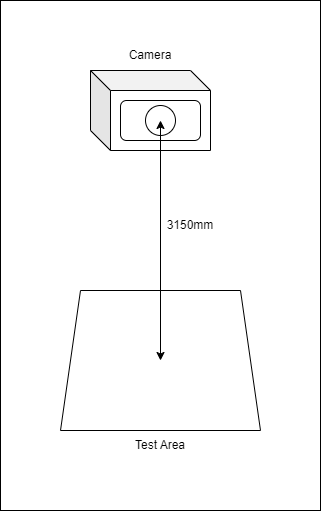

The diagram above was exported from draw.io. Its source (the exported page's mxGraphModel, read from the mxfile embedded in the PNG):
<mxGraphModel dx="1047" dy="753" grid="1" gridSize="10" guides="1" tooltips="1" connect="1" arrows="1" fold="1" page="1" pageScale="1" pageWidth="1100" pageHeight="850" math="0" shadow="0">
  <root>
    <mxCell id="0" />
    <mxCell id="1" parent="0" />
    <mxCell id="15" value="" style="rounded=0;whiteSpace=wrap;html=1;" vertex="1" parent="1">
      <mxGeometry x="210" y="80" width="320" height="510" as="geometry" />
    </mxCell>
    <mxCell id="14" value="" style="ellipse;whiteSpace=wrap;html=1;aspect=fixed;" parent="1" vertex="1">
      <mxGeometry x="360" y="180" width="20" height="20" as="geometry" />
    </mxCell>
    <mxCell id="13" value="" style="rounded=1;whiteSpace=wrap;html=1;" parent="1" vertex="1">
      <mxGeometry x="310" y="440" width="120" height="60" as="geometry" />
    </mxCell>
    <mxCell id="4" value="" style="shape=cube;whiteSpace=wrap;html=1;boundedLbl=1;backgroundOutline=1;darkOpacity=0.05;darkOpacity2=0.1;" parent="1" vertex="1">
      <mxGeometry x="300" y="150" width="120" height="80" as="geometry" />
    </mxCell>
    <mxCell id="3" value="" style="rounded=1;whiteSpace=wrap;html=1;" parent="1" vertex="1">
      <mxGeometry x="330" y="180" width="80" height="40" as="geometry" />
    </mxCell>
    <mxCell id="5" value="" style="ellipse;whiteSpace=wrap;html=1;" parent="1" vertex="1">
      <mxGeometry x="355" y="185" width="30" height="30" as="geometry" />
    </mxCell>
    <mxCell id="6" value="Camera" style="text;html=1;align=center;verticalAlign=middle;whiteSpace=wrap;rounded=0;" parent="1" vertex="1">
      <mxGeometry x="330" y="120" width="60" height="30" as="geometry" />
    </mxCell>
    <mxCell id="7" value="Test Area" style="text;html=1;align=center;verticalAlign=middle;whiteSpace=wrap;rounded=0;" parent="1" vertex="1">
      <mxGeometry x="340" y="510" width="60" height="30" as="geometry" />
    </mxCell>
    <mxCell id="10" value="3150mm" style="text;html=1;align=center;verticalAlign=middle;whiteSpace=wrap;rounded=0;" parent="1" vertex="1">
      <mxGeometry x="370" y="290" width="60" height="30" as="geometry" />
    </mxCell>
    <mxCell id="11" value="" style="shape=trapezoid;perimeter=trapezoidPerimeter;whiteSpace=wrap;html=1;fixedSize=1;" parent="1" vertex="1">
      <mxGeometry x="270" y="370" width="200" height="140" as="geometry" />
    </mxCell>
    <mxCell id="8" value="" style="endArrow=classic;startArrow=classic;html=1;exitX=0.5;exitY=0;exitDx=0;exitDy=0;entryX=0.5;entryY=1;entryDx=0;entryDy=0;" parent="1" source="13" target="14" edge="1">
      <mxGeometry width="50" height="50" relative="1" as="geometry">
        <mxPoint x="360" y="340" as="sourcePoint" />
        <mxPoint x="370" y="250" as="targetPoint" />
      </mxGeometry>
    </mxCell>
  </root>
</mxGraphModel>